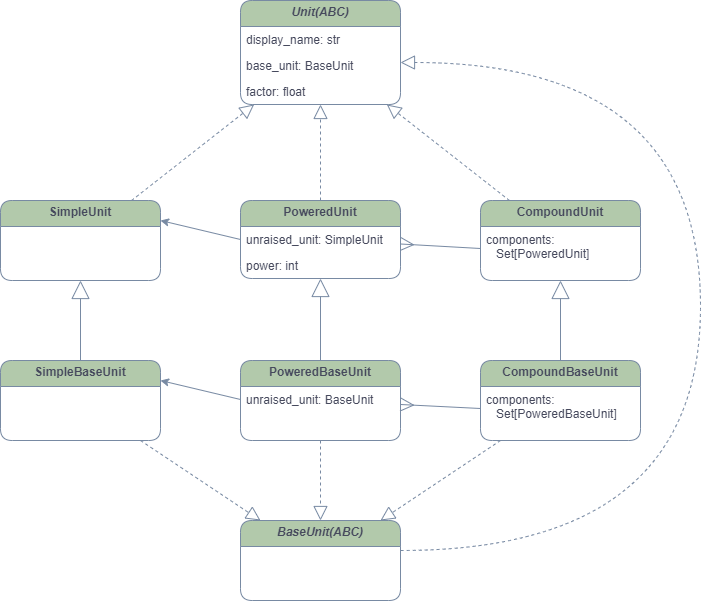

The diagram above was exported from draw.io. Its source (the exported page's mxGraphModel, read from the mxfile embedded in the PNG):
<mxGraphModel dx="976" dy="620" grid="0" gridSize="10" guides="1" tooltips="1" connect="1" arrows="1" fold="1" page="1" pageScale="1" pageWidth="800" pageHeight="700" math="0" shadow="0">
  <root>
    <mxCell id="WIyWlLk6GJQsqaUBKTNV-0" />
    <mxCell id="WIyWlLk6GJQsqaUBKTNV-1" parent="WIyWlLk6GJQsqaUBKTNV-0" />
    <mxCell id="whpVxYnDkCTskXmKhdl8-56" value="" style="endArrow=block;endSize=16;endFill=0;html=1;strokeColor=#788AA3;fontColor=#46495D;curved=1;" parent="WIyWlLk6GJQsqaUBKTNV-1" source="whpVxYnDkCTskXmKhdl8-31" target="whpVxYnDkCTskXmKhdl8-25" edge="1">
      <mxGeometry width="160" relative="1" as="geometry">
        <mxPoint x="6" y="494" as="sourcePoint" />
        <mxPoint x="166" y="494" as="targetPoint" />
      </mxGeometry>
    </mxCell>
    <mxCell id="whpVxYnDkCTskXmKhdl8-57" value="" style="endArrow=block;dashed=1;endFill=0;endSize=12;html=1;strokeColor=#788AA3;fontColor=#46495D;" parent="WIyWlLk6GJQsqaUBKTNV-1" source="whpVxYnDkCTskXmKhdl8-25" target="zkfFHV4jXpPFQw0GAbJ--0" edge="1">
      <mxGeometry width="160" relative="1" as="geometry">
        <mxPoint x="56" y="424" as="sourcePoint" />
        <mxPoint x="216" y="424" as="targetPoint" />
      </mxGeometry>
    </mxCell>
    <mxCell id="whpVxYnDkCTskXmKhdl8-58" value="" style="endArrow=block;dashed=1;endFill=0;endSize=12;html=1;strokeColor=#788AA3;fontColor=#46495D;exitX=0.5;exitY=0;exitDx=0;exitDy=0;" parent="WIyWlLk6GJQsqaUBKTNV-1" source="whpVxYnDkCTskXmKhdl8-47" target="zkfFHV4jXpPFQw0GAbJ--0" edge="1">
      <mxGeometry width="160" relative="1" as="geometry">
        <mxPoint x="-74" y="294" as="sourcePoint" />
        <mxPoint x="36" y="228" as="targetPoint" />
      </mxGeometry>
    </mxCell>
    <mxCell id="whpVxYnDkCTskXmKhdl8-59" value="" style="endArrow=none;html=1;exitX=1;exitY=0.25;exitDx=0;exitDy=0;strokeColor=#788AA3;fontColor=#46495D;startArrow=classic;startFill=1;entryX=0;entryY=0.5;entryDx=0;entryDy=0;" parent="WIyWlLk6GJQsqaUBKTNV-1" source="whpVxYnDkCTskXmKhdl8-25" target="whpVxYnDkCTskXmKhdl8-49" edge="1">
      <mxGeometry width="50" height="50" relative="1" as="geometry">
        <mxPoint x="246" y="294" as="sourcePoint" />
        <mxPoint x="286" y="319" as="targetPoint" />
      </mxGeometry>
    </mxCell>
    <mxCell id="whpVxYnDkCTskXmKhdl8-64" value="" style="endArrow=none;html=1;rounded=0;strokeColor=#788AA3;fillColor=#B2C9AB;fontColor=#46495D;startArrow=ERmany;startFill=0;endSize=12;startSize=11;entryX=0;entryY=0.5;entryDx=0;entryDy=0;" parent="WIyWlLk6GJQsqaUBKTNV-1" source="whpVxYnDkCTskXmKhdl8-47" target="whpVxYnDkCTskXmKhdl8-63" edge="1">
      <mxGeometry relative="1" as="geometry">
        <mxPoint x="-84" y="292.5" as="sourcePoint" />
        <mxPoint x="506" y="354" as="targetPoint" />
      </mxGeometry>
    </mxCell>
    <mxCell id="whpVxYnDkCTskXmKhdl8-66" value="" style="endArrow=block;dashed=1;endFill=0;endSize=12;html=1;strokeColor=#788AA3;fontColor=#46495D;" parent="WIyWlLk6GJQsqaUBKTNV-1" source="whpVxYnDkCTskXmKhdl8-61" target="zkfFHV4jXpPFQw0GAbJ--0" edge="1">
      <mxGeometry width="160" relative="1" as="geometry">
        <mxPoint x="86" y="283" as="sourcePoint" />
        <mxPoint x="86" y="188" as="targetPoint" />
      </mxGeometry>
    </mxCell>
    <mxCell id="whpVxYnDkCTskXmKhdl8-70" value="" style="endArrow=none;html=1;strokeColor=#788AA3;fontColor=#46495D;startArrow=classic;startFill=1;exitX=1;exitY=0.25;exitDx=0;exitDy=0;entryX=0;entryY=0.5;entryDx=0;entryDy=0;" parent="WIyWlLk6GJQsqaUBKTNV-1" source="whpVxYnDkCTskXmKhdl8-31" target="whpVxYnDkCTskXmKhdl8-89" edge="1">
      <mxGeometry width="50" height="50" relative="1" as="geometry">
        <mxPoint x="166" y="303" as="sourcePoint" />
        <mxPoint x="286" y="466.58620689655163" as="targetPoint" />
      </mxGeometry>
    </mxCell>
    <mxCell id="whpVxYnDkCTskXmKhdl8-73" value="" style="endArrow=block;endSize=16;endFill=0;html=1;strokeColor=#788AA3;fontColor=#46495D;curved=1;" parent="WIyWlLk6GJQsqaUBKTNV-1" source="whpVxYnDkCTskXmKhdl8-67" target="whpVxYnDkCTskXmKhdl8-47" edge="1">
      <mxGeometry width="160" relative="1" as="geometry">
        <mxPoint x="96" y="434" as="sourcePoint" />
        <mxPoint x="96" y="333" as="targetPoint" />
      </mxGeometry>
    </mxCell>
    <mxCell id="whpVxYnDkCTskXmKhdl8-76" value="" style="endArrow=none;html=1;rounded=0;strokeColor=#788AA3;fillColor=#B2C9AB;fontColor=#46495D;startArrow=ERmany;startFill=0;endSize=12;startSize=11;entryX=0;entryY=0.5;entryDx=0;entryDy=0;" parent="WIyWlLk6GJQsqaUBKTNV-1" source="whpVxYnDkCTskXmKhdl8-67" target="whpVxYnDkCTskXmKhdl8-90" edge="1">
      <mxGeometry relative="1" as="geometry">
        <mxPoint x="456" y="279.8888888888889" as="sourcePoint" />
        <mxPoint x="577.7142857142858" y="396" as="targetPoint" />
      </mxGeometry>
    </mxCell>
    <mxCell id="whpVxYnDkCTskXmKhdl8-77" value="" style="endArrow=block;endSize=16;endFill=0;html=1;strokeColor=#788AA3;fontColor=#46495D;curved=1;" parent="WIyWlLk6GJQsqaUBKTNV-1" source="whpVxYnDkCTskXmKhdl8-74" target="whpVxYnDkCTskXmKhdl8-61" edge="1">
      <mxGeometry width="160" relative="1" as="geometry">
        <mxPoint x="376" y="424" as="sourcePoint" />
        <mxPoint x="376" y="342" as="targetPoint" />
      </mxGeometry>
    </mxCell>
    <mxCell id="whpVxYnDkCTskXmKhdl8-85" value="" style="endArrow=block;dashed=1;endFill=0;endSize=12;html=1;strokeColor=#788AA3;fontColor=#46495D;edgeStyle=orthogonalEdgeStyle;curved=1;" parent="WIyWlLk6GJQsqaUBKTNV-1" source="whpVxYnDkCTskXmKhdl8-81" target="zkfFHV4jXpPFQw0GAbJ--0" edge="1">
      <mxGeometry width="160" relative="1" as="geometry">
        <mxPoint x="376" y="264" as="sourcePoint" />
        <mxPoint x="376" y="168" as="targetPoint" />
        <Array as="points">
          <mxPoint x="756" y="594" />
          <mxPoint x="756" y="106" />
        </Array>
      </mxGeometry>
    </mxCell>
    <mxCell id="whpVxYnDkCTskXmKhdl8-86" value="" style="endArrow=block;dashed=1;endFill=0;endSize=12;html=1;strokeColor=#788AA3;fontColor=#46495D;" parent="WIyWlLk6GJQsqaUBKTNV-1" source="whpVxYnDkCTskXmKhdl8-31" target="whpVxYnDkCTskXmKhdl8-81" edge="1">
      <mxGeometry width="160" relative="1" as="geometry">
        <mxPoint x="149.4741784037558" y="309" as="sourcePoint" />
        <mxPoint x="314.96713615023486" y="168" as="targetPoint" />
      </mxGeometry>
    </mxCell>
    <mxCell id="whpVxYnDkCTskXmKhdl8-87" value="" style="endArrow=block;dashed=1;endFill=0;endSize=12;html=1;strokeColor=#788AA3;fontColor=#46495D;" parent="WIyWlLk6GJQsqaUBKTNV-1" source="whpVxYnDkCTskXmKhdl8-67" target="whpVxYnDkCTskXmKhdl8-81" edge="1">
      <mxGeometry width="160" relative="1" as="geometry">
        <mxPoint x="159.4741784037558" y="319" as="sourcePoint" />
        <mxPoint x="324.96713615023486" y="178" as="targetPoint" />
      </mxGeometry>
    </mxCell>
    <mxCell id="whpVxYnDkCTskXmKhdl8-88" value="" style="endArrow=block;dashed=1;endFill=0;endSize=12;html=1;strokeColor=#788AA3;fontColor=#46495D;" parent="WIyWlLk6GJQsqaUBKTNV-1" source="whpVxYnDkCTskXmKhdl8-74" target="whpVxYnDkCTskXmKhdl8-81" edge="1">
      <mxGeometry width="160" relative="1" as="geometry">
        <mxPoint x="169.4741784037558" y="329" as="sourcePoint" />
        <mxPoint x="334.96713615023486" y="188" as="targetPoint" />
      </mxGeometry>
    </mxCell>
    <mxCell id="whpVxYnDkCTskXmKhdl8-25" value="SimpleUnit" style="swimlane;fontStyle=1;align=center;verticalAlign=top;childLayout=stackLayout;horizontal=1;startSize=26;horizontalStack=0;resizeParent=1;resizeLast=0;collapsible=1;marginBottom=0;shadow=0;strokeWidth=1;spacing=0;fillColor=#B2C9AB;strokeColor=#788AA3;fontColor=#46495D;rounded=1;" parent="WIyWlLk6GJQsqaUBKTNV-1" vertex="1">
      <mxGeometry x="56" y="244" width="160" height="80" as="geometry">
        <mxRectangle x="230" y="140" width="160" height="26" as="alternateBounds" />
      </mxGeometry>
    </mxCell>
    <mxCell id="zkfFHV4jXpPFQw0GAbJ--0" value="Unit(ABC)" style="swimlane;fontStyle=3;align=center;verticalAlign=top;childLayout=stackLayout;horizontal=1;startSize=26;horizontalStack=0;resizeParent=1;resizeLast=0;collapsible=1;marginBottom=0;shadow=0;strokeWidth=1;spacing=0;fillColor=#B2C9AB;strokeColor=#788AA3;fontColor=#46495D;rounded=1;" parent="WIyWlLk6GJQsqaUBKTNV-1" vertex="1">
      <mxGeometry x="296" y="44" width="160" height="104" as="geometry">
        <mxRectangle x="230" y="140" width="160" height="26" as="alternateBounds" />
      </mxGeometry>
    </mxCell>
    <mxCell id="whpVxYnDkCTskXmKhdl8-44" value="display_name: str" style="text;strokeColor=none;fillColor=none;align=left;verticalAlign=top;spacingLeft=4;spacingRight=4;overflow=hidden;rotatable=0;points=[[0,0.5],[1,0.5]];portConstraint=eastwest;fontColor=#46495D;rounded=1;" parent="zkfFHV4jXpPFQw0GAbJ--0" vertex="1">
      <mxGeometry y="26" width="160" height="26" as="geometry" />
    </mxCell>
    <mxCell id="whpVxYnDkCTskXmKhdl8-45" value="base_unit: BaseUnit" style="text;strokeColor=none;fillColor=none;align=left;verticalAlign=top;spacingLeft=4;spacingRight=4;overflow=hidden;rotatable=0;points=[[0,0.5],[1,0.5]];portConstraint=eastwest;fontColor=#46495D;rounded=1;" parent="zkfFHV4jXpPFQw0GAbJ--0" vertex="1">
      <mxGeometry y="52" width="160" height="26" as="geometry" />
    </mxCell>
    <mxCell id="whpVxYnDkCTskXmKhdl8-46" value="factor: float" style="text;strokeColor=none;fillColor=none;align=left;verticalAlign=top;spacingLeft=4;spacingRight=4;overflow=hidden;rotatable=0;points=[[0,0.5],[1,0.5]];portConstraint=eastwest;fontColor=#46495D;rounded=1;" parent="zkfFHV4jXpPFQw0GAbJ--0" vertex="1">
      <mxGeometry y="78" width="160" height="26" as="geometry" />
    </mxCell>
    <mxCell id="whpVxYnDkCTskXmKhdl8-47" value="PoweredUnit" style="swimlane;fontStyle=1;align=center;verticalAlign=top;childLayout=stackLayout;horizontal=1;startSize=26;horizontalStack=0;resizeParent=1;resizeLast=0;collapsible=1;marginBottom=0;shadow=0;strokeWidth=1;spacing=0;fillColor=#B2C9AB;strokeColor=#788AA3;fontColor=#46495D;rounded=1;" parent="WIyWlLk6GJQsqaUBKTNV-1" vertex="1">
      <mxGeometry x="296" y="244" width="160" height="78" as="geometry">
        <mxRectangle x="230" y="140" width="160" height="26" as="alternateBounds" />
      </mxGeometry>
    </mxCell>
    <mxCell id="whpVxYnDkCTskXmKhdl8-49" value="unraised_unit: SimpleUnit" style="text;strokeColor=none;fillColor=none;align=left;verticalAlign=top;spacingLeft=4;spacingRight=4;overflow=hidden;rotatable=0;points=[[0,0.5],[1,0.5]];portConstraint=eastwest;fontColor=#46495D;rounded=1;" parent="whpVxYnDkCTskXmKhdl8-47" vertex="1">
      <mxGeometry y="26" width="160" height="26" as="geometry" />
    </mxCell>
    <mxCell id="whpVxYnDkCTskXmKhdl8-96" value="power: int" style="text;strokeColor=none;fillColor=none;align=left;verticalAlign=top;spacingLeft=4;spacingRight=4;overflow=hidden;rotatable=0;points=[[0,0.5],[1,0.5]];portConstraint=eastwest;rounded=1;fontSize=12;fontColor=#46495D;" parent="whpVxYnDkCTskXmKhdl8-47" vertex="1">
      <mxGeometry y="52" width="160" height="26" as="geometry" />
    </mxCell>
    <mxCell id="whpVxYnDkCTskXmKhdl8-67" value="PoweredBaseUnit" style="swimlane;fontStyle=1;align=center;verticalAlign=top;childLayout=stackLayout;horizontal=1;startSize=26;horizontalStack=0;resizeParent=1;resizeLast=0;collapsible=1;marginBottom=0;shadow=0;strokeWidth=1;spacing=0;fillColor=#B2C9AB;strokeColor=#788AA3;fontColor=#46495D;rounded=1;" parent="WIyWlLk6GJQsqaUBKTNV-1" vertex="1">
      <mxGeometry x="296" y="404" width="160" height="80" as="geometry">
        <mxRectangle x="230" y="140" width="160" height="26" as="alternateBounds" />
      </mxGeometry>
    </mxCell>
    <mxCell id="whpVxYnDkCTskXmKhdl8-89" value="unraised_unit: BaseUnit" style="text;strokeColor=none;fillColor=none;align=left;verticalAlign=top;spacingLeft=4;spacingRight=4;overflow=hidden;rotatable=0;points=[[0,0.5],[1,0.5]];portConstraint=eastwest;rounded=1;fontColor=#46495D;" parent="whpVxYnDkCTskXmKhdl8-67" vertex="1">
      <mxGeometry y="26" width="160" height="26" as="geometry" />
    </mxCell>
    <mxCell id="whpVxYnDkCTskXmKhdl8-31" value="SimpleBaseUnit" style="swimlane;fontStyle=1;align=center;verticalAlign=top;childLayout=stackLayout;horizontal=1;startSize=26;horizontalStack=0;resizeParent=1;resizeLast=0;collapsible=1;marginBottom=0;shadow=0;strokeWidth=1;spacing=0;fillColor=#B2C9AB;strokeColor=#788AA3;fontColor=#46495D;rounded=1;" parent="WIyWlLk6GJQsqaUBKTNV-1" vertex="1">
      <mxGeometry x="56" y="404" width="160" height="80" as="geometry">
        <mxRectangle x="230" y="140" width="160" height="26" as="alternateBounds" />
      </mxGeometry>
    </mxCell>
    <mxCell id="whpVxYnDkCTskXmKhdl8-74" value="CompoundBaseUnit" style="swimlane;fontStyle=1;align=center;verticalAlign=top;childLayout=stackLayout;horizontal=1;startSize=26;horizontalStack=0;resizeParent=1;resizeLast=0;collapsible=1;marginBottom=0;shadow=0;strokeWidth=1;spacing=0;fillColor=#B2C9AB;strokeColor=#788AA3;fontColor=#46495D;rounded=1;" parent="WIyWlLk6GJQsqaUBKTNV-1" vertex="1">
      <mxGeometry x="536" y="404" width="160" height="80" as="geometry">
        <mxRectangle x="230" y="140" width="160" height="26" as="alternateBounds" />
      </mxGeometry>
    </mxCell>
    <mxCell id="whpVxYnDkCTskXmKhdl8-90" value="components:&#10;   Set[PoweredBaseUnit]" style="text;strokeColor=none;fillColor=none;align=left;verticalAlign=top;spacingLeft=4;spacingRight=4;overflow=hidden;rotatable=0;points=[[0,0.5],[1,0.5]];portConstraint=eastwest;rounded=1;fontColor=#46495D;fontSize=12;" parent="whpVxYnDkCTskXmKhdl8-74" vertex="1">
      <mxGeometry y="26" width="160" height="44" as="geometry" />
    </mxCell>
    <mxCell id="whpVxYnDkCTskXmKhdl8-61" value="CompoundUnit" style="swimlane;fontStyle=1;align=center;verticalAlign=top;childLayout=stackLayout;horizontal=1;startSize=26;horizontalStack=0;resizeParent=1;resizeLast=0;collapsible=1;marginBottom=0;shadow=0;strokeWidth=1;spacing=0;fillColor=#B2C9AB;strokeColor=#788AA3;fontColor=#46495D;rounded=1;" parent="WIyWlLk6GJQsqaUBKTNV-1" vertex="1">
      <mxGeometry x="536" y="244" width="160" height="80" as="geometry">
        <mxRectangle x="230" y="140" width="160" height="26" as="alternateBounds" />
      </mxGeometry>
    </mxCell>
    <mxCell id="whpVxYnDkCTskXmKhdl8-63" value="components:&#10;   Set[PoweredUnit]" style="text;strokeColor=none;fillColor=none;align=left;verticalAlign=top;spacingLeft=4;spacingRight=4;overflow=hidden;rotatable=0;points=[[0,0.5],[1,0.5]];portConstraint=eastwest;rounded=1;fontColor=#46495D;" parent="whpVxYnDkCTskXmKhdl8-61" vertex="1">
      <mxGeometry y="26" width="160" height="44" as="geometry" />
    </mxCell>
    <mxCell id="whpVxYnDkCTskXmKhdl8-81" value="BaseUnit(ABC)" style="swimlane;fontStyle=3;align=center;verticalAlign=top;childLayout=stackLayout;horizontal=1;startSize=26;horizontalStack=0;resizeParent=1;resizeLast=0;collapsible=1;marginBottom=0;shadow=0;strokeWidth=1;spacing=0;fillColor=#B2C9AB;strokeColor=#788AA3;fontColor=#46495D;rounded=1;" parent="WIyWlLk6GJQsqaUBKTNV-1" vertex="1">
      <mxGeometry x="296" y="564" width="160" height="80" as="geometry">
        <mxRectangle x="230" y="140" width="160" height="26" as="alternateBounds" />
      </mxGeometry>
    </mxCell>
  </root>
</mxGraphModel>